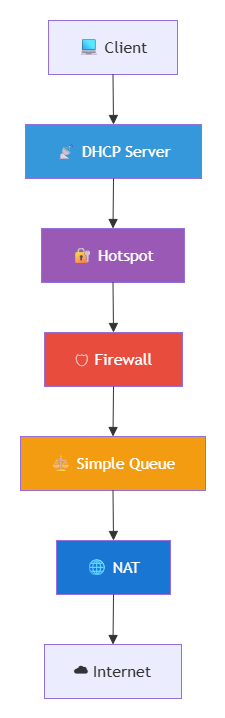

The diagram above was exported from draw.io. Its source (the exported page's mxGraphModel, read from the mxfile embedded in the PNG):
<mxGraphModel dx="1414" dy="783" grid="1" gridSize="10" guides="1" tooltips="1" connect="1" arrows="1" fold="1" page="1" pageScale="1" pageWidth="850" pageHeight="1100" math="0" shadow="0">
  <root>
    <mxCell id="0" />
    <mxCell id="1" parent="0" />
    <UserObject label="" mermaidData="{&#10;  &quot;data&quot;: &quot;flowchart TB\n\nCLIENT[\&quot;💻 Client\&quot;]\n\nDHCP[\&quot;📡 DHCP Server\&quot;]\n\nHOTSPOT[\&quot;🔐 Hotspot\&quot;]\n\nFW[\&quot;🛡 Firewall\&quot;]\n\nQUEUE[\&quot;⚖ Simple Queue\&quot;]\n\nNAT[\&quot;🌐 NAT\&quot;]\n\nNET[\&quot;☁ Internet\&quot;]\n\nCLIENT --&gt; DHCP\n\nDHCP --&gt; HOTSPOT\n\nHOTSPOT --&gt; FW\n\nFW --&gt; QUEUE\n\nQUEUE --&gt; NAT\n\nNAT --&gt; NET\n\nstyle DHCP fill:#3498db,color:#fff\nstyle HOTSPOT fill:#9b59b6,color:#fff\nstyle FW fill:#e74c3c,color:#fff\nstyle QUEUE fill:#f39c12,color:#fff\nstyle NAT fill:#1976d2,color:#fff&quot;,&#10;  &quot;config&quot;: null&#10;}" id="N4S7oiv-mC450xF-KCa2-210">
      <mxCell connectable="0" parent="1" style="group;transparentBounds=1;editIcon=1;lockedGroup=0;groupPadding=20;" vertex="1">
        <mxGeometry as="geometry" />
      </mxCell>
    </UserObject>
    <UserObject label="💻 Client" mermaidId="n:CLIENT" mermaidBaseStyle="html=1;whiteSpace=wrap;strokeWidth=1;fillColor=light-dark(#ECECFF,#1f2020);strokeColor=light-dark(#9370DB,#cccccc);fontColor=light-dark(#333333,#cccccc);fontFamily=Trebuchet MS,Verdana,Arial,sans-serif;fontSize=16;" mermaidBaseValue="💻 Client" id="N4S7oiv-mC450xF-KCa2-211">
      <mxCell parent="N4S7oiv-mC450xF-KCa2-210" style="html=1;whiteSpace=wrap;strokeWidth=1;fillColor=light-dark(#ECECFF,#1f2020);strokeColor=light-dark(#9370DB,#cccccc);fontColor=light-dark(#333333,#cccccc);fontFamily=Trebuchet MS,Verdana,Arial,sans-serif;fontSize=16;" vertex="1">
        <mxGeometry height="54" width="129" x="68" y="40" as="geometry" />
      </mxCell>
    </UserObject>
    <UserObject label="📡 DHCP Server" mermaidId="n:DHCP" mermaidBaseStyle="html=1;whiteSpace=wrap;strokeWidth=1;fillColor=#3498db;strokeColor=light-dark(#9370DB,#cccccc);fontColor=#fff;fontFamily=Trebuchet MS,Verdana,Arial,sans-serif;fontSize=16;" mermaidBaseValue="📡 DHCP Server" id="N4S7oiv-mC450xF-KCa2-212">
      <mxCell parent="N4S7oiv-mC450xF-KCa2-210" style="html=1;whiteSpace=wrap;strokeWidth=1;fillColor=#3498db;strokeColor=light-dark(#9370DB,#cccccc);fontColor=#fff;fontFamily=Trebuchet MS,Verdana,Arial,sans-serif;fontSize=16;" vertex="1">
        <mxGeometry height="54" width="176" x="45" y="144" as="geometry" />
      </mxCell>
    </UserObject>
    <UserObject label="🔐 Hotspot" mermaidId="n:HOTSPOT" mermaidBaseStyle="html=1;whiteSpace=wrap;strokeWidth=1;fillColor=#9b59b6;strokeColor=light-dark(#9370DB,#cccccc);fontColor=#fff;fontFamily=Trebuchet MS,Verdana,Arial,sans-serif;fontSize=16;" mermaidBaseValue="🔐 Hotspot" id="N4S7oiv-mC450xF-KCa2-213">
      <mxCell parent="N4S7oiv-mC450xF-KCa2-210" style="html=1;whiteSpace=wrap;strokeWidth=1;fillColor=#9b59b6;strokeColor=light-dark(#9370DB,#cccccc);fontColor=#fff;fontFamily=Trebuchet MS,Verdana,Arial,sans-serif;fontSize=16;" vertex="1">
        <mxGeometry height="54" width="143" x="61" y="248" as="geometry" />
      </mxCell>
    </UserObject>
    <UserObject label="🛡 Firewall" mermaidId="n:FW" mermaidBaseStyle="html=1;whiteSpace=wrap;strokeWidth=1;fillColor=#e74c3c;strokeColor=light-dark(#9370DB,#cccccc);fontColor=#fff;fontFamily=Trebuchet MS,Verdana,Arial,sans-serif;fontSize=16;" mermaidBaseValue="🛡 Firewall" id="N4S7oiv-mC450xF-KCa2-214">
      <mxCell parent="N4S7oiv-mC450xF-KCa2-210" style="html=1;whiteSpace=wrap;strokeWidth=1;fillColor=#e74c3c;strokeColor=light-dark(#9370DB,#cccccc);fontColor=#fff;fontFamily=Trebuchet MS,Verdana,Arial,sans-serif;fontSize=16;" vertex="1">
        <mxGeometry height="54" width="138" x="64" y="352" as="geometry" />
      </mxCell>
    </UserObject>
    <UserObject label="⚖ Simple Queue" mermaidId="n:QUEUE" mermaidBaseStyle="html=1;whiteSpace=wrap;strokeWidth=1;fillColor=#f39c12;strokeColor=light-dark(#9370DB,#cccccc);fontColor=#fff;fontFamily=Trebuchet MS,Verdana,Arial,sans-serif;fontSize=16;" mermaidBaseValue="⚖ Simple Queue" id="N4S7oiv-mC450xF-KCa2-215">
      <mxCell parent="N4S7oiv-mC450xF-KCa2-210" style="html=1;whiteSpace=wrap;strokeWidth=1;fillColor=#f39c12;strokeColor=light-dark(#9370DB,#cccccc);fontColor=#fff;fontFamily=Trebuchet MS,Verdana,Arial,sans-serif;fontSize=16;" vertex="1">
        <mxGeometry height="54" width="185" x="40" y="456" as="geometry" />
      </mxCell>
    </UserObject>
    <UserObject label="🌐 NAT" mermaidId="n:NAT" mermaidBaseStyle="html=1;whiteSpace=wrap;strokeWidth=1;fillColor=#1976d2;strokeColor=light-dark(#9370DB,#cccccc);fontColor=#fff;fontFamily=Trebuchet MS,Verdana,Arial,sans-serif;fontSize=16;" mermaidBaseValue="🌐 NAT" id="N4S7oiv-mC450xF-KCa2-216">
      <mxCell parent="N4S7oiv-mC450xF-KCa2-210" style="html=1;whiteSpace=wrap;strokeWidth=1;fillColor=#1976d2;strokeColor=light-dark(#9370DB,#cccccc);fontColor=#fff;fontFamily=Trebuchet MS,Verdana,Arial,sans-serif;fontSize=16;" vertex="1">
        <mxGeometry height="54" width="114" x="76" y="560" as="geometry" />
      </mxCell>
    </UserObject>
    <UserObject label="☁ Internet" mermaidId="n:NET" mermaidBaseStyle="html=1;whiteSpace=wrap;strokeWidth=1;fillColor=light-dark(#ECECFF,#1f2020);strokeColor=light-dark(#9370DB,#cccccc);fontColor=light-dark(#333333,#cccccc);fontFamily=Trebuchet MS,Verdana,Arial,sans-serif;fontSize=16;" mermaidBaseValue="☁ Internet" id="N4S7oiv-mC450xF-KCa2-217">
      <mxCell parent="N4S7oiv-mC450xF-KCa2-210" style="html=1;whiteSpace=wrap;strokeWidth=1;fillColor=light-dark(#ECECFF,#1f2020);strokeColor=light-dark(#9370DB,#cccccc);fontColor=light-dark(#333333,#cccccc);fontFamily=Trebuchet MS,Verdana,Arial,sans-serif;fontSize=16;" vertex="1">
        <mxGeometry height="54" width="137" x="64" y="664" as="geometry" />
      </mxCell>
    </UserObject>
    <UserObject label="" mermaidId="e:CLIENT-&gt;DHCP#0" mermaidBaseStyle="curved=1;startArrow=none;endArrow=block;endSize=7;strokeColor=light-dark(#333333,#cccccc);exitX=0.5;exitY=1;entryX=0.5;entryY=0;" mermaidBaseValue="" id="N4S7oiv-mC450xF-KCa2-218">
      <mxCell edge="1" parent="N4S7oiv-mC450xF-KCa2-210" source="N4S7oiv-mC450xF-KCa2-211" style="curved=1;startArrow=none;endArrow=block;endSize=7;strokeColor=light-dark(#333333,#cccccc);exitX=0.5;exitY=1;entryX=0.5;entryY=0;rounded=0;" target="N4S7oiv-mC450xF-KCa2-212">
        <mxGeometry relative="1" as="geometry">
          <Array as="points" />
        </mxGeometry>
      </mxCell>
    </UserObject>
    <UserObject label="" mermaidId="e:DHCP-&gt;HOTSPOT#0" mermaidBaseStyle="curved=1;startArrow=none;endArrow=block;endSize=7;strokeColor=light-dark(#333333,#cccccc);exitX=0.5;exitY=1;entryX=0.5;entryY=0;" mermaidBaseValue="" id="N4S7oiv-mC450xF-KCa2-219">
      <mxCell edge="1" parent="N4S7oiv-mC450xF-KCa2-210" source="N4S7oiv-mC450xF-KCa2-212" style="curved=1;startArrow=none;endArrow=block;endSize=7;strokeColor=light-dark(#333333,#cccccc);exitX=0.5;exitY=1;entryX=0.5;entryY=0;rounded=0;" target="N4S7oiv-mC450xF-KCa2-213">
        <mxGeometry relative="1" as="geometry">
          <Array as="points" />
        </mxGeometry>
      </mxCell>
    </UserObject>
    <UserObject label="" mermaidId="e:HOTSPOT-&gt;FW#0" mermaidBaseStyle="curved=1;startArrow=none;endArrow=block;endSize=7;strokeColor=light-dark(#333333,#cccccc);exitX=0.5;exitY=1;entryX=0.5;entryY=0;" mermaidBaseValue="" id="N4S7oiv-mC450xF-KCa2-220">
      <mxCell edge="1" parent="N4S7oiv-mC450xF-KCa2-210" source="N4S7oiv-mC450xF-KCa2-213" style="curved=1;startArrow=none;endArrow=block;endSize=7;strokeColor=light-dark(#333333,#cccccc);exitX=0.5;exitY=1;entryX=0.5;entryY=0;rounded=0;" target="N4S7oiv-mC450xF-KCa2-214">
        <mxGeometry relative="1" as="geometry">
          <Array as="points" />
        </mxGeometry>
      </mxCell>
    </UserObject>
    <UserObject label="" mermaidId="e:FW-&gt;QUEUE#0" mermaidBaseStyle="curved=1;startArrow=none;endArrow=block;endSize=7;strokeColor=light-dark(#333333,#cccccc);exitX=0.5;exitY=1;entryX=0.5;entryY=0;" mermaidBaseValue="" id="N4S7oiv-mC450xF-KCa2-221">
      <mxCell edge="1" parent="N4S7oiv-mC450xF-KCa2-210" source="N4S7oiv-mC450xF-KCa2-214" style="curved=1;startArrow=none;endArrow=block;endSize=7;strokeColor=light-dark(#333333,#cccccc);exitX=0.5;exitY=1;entryX=0.5;entryY=0;rounded=0;" target="N4S7oiv-mC450xF-KCa2-215">
        <mxGeometry relative="1" as="geometry">
          <Array as="points" />
        </mxGeometry>
      </mxCell>
    </UserObject>
    <UserObject label="" mermaidId="e:QUEUE-&gt;NAT#0" mermaidBaseStyle="curved=1;startArrow=none;endArrow=block;endSize=7;strokeColor=light-dark(#333333,#cccccc);exitX=0.5;exitY=1;entryX=0.5;entryY=0;" mermaidBaseValue="" id="N4S7oiv-mC450xF-KCa2-222">
      <mxCell edge="1" parent="N4S7oiv-mC450xF-KCa2-210" source="N4S7oiv-mC450xF-KCa2-215" style="curved=1;startArrow=none;endArrow=block;endSize=7;strokeColor=light-dark(#333333,#cccccc);exitX=0.5;exitY=1;entryX=0.5;entryY=0;rounded=0;" target="N4S7oiv-mC450xF-KCa2-216">
        <mxGeometry relative="1" as="geometry">
          <Array as="points" />
        </mxGeometry>
      </mxCell>
    </UserObject>
    <UserObject label="" mermaidId="e:NAT-&gt;NET#0" mermaidBaseStyle="curved=1;startArrow=none;endArrow=block;endSize=7;strokeColor=light-dark(#333333,#cccccc);exitX=0.5;exitY=1;entryX=0.5;entryY=0;" mermaidBaseValue="" id="N4S7oiv-mC450xF-KCa2-223">
      <mxCell edge="1" parent="N4S7oiv-mC450xF-KCa2-210" source="N4S7oiv-mC450xF-KCa2-216" style="curved=1;startArrow=none;endArrow=block;endSize=7;strokeColor=light-dark(#333333,#cccccc);exitX=0.5;exitY=1;entryX=0.5;entryY=0;rounded=0;" target="N4S7oiv-mC450xF-KCa2-217">
        <mxGeometry relative="1" as="geometry">
          <Array as="points" />
        </mxGeometry>
      </mxCell>
    </UserObject>
  </root>
</mxGraphModel>